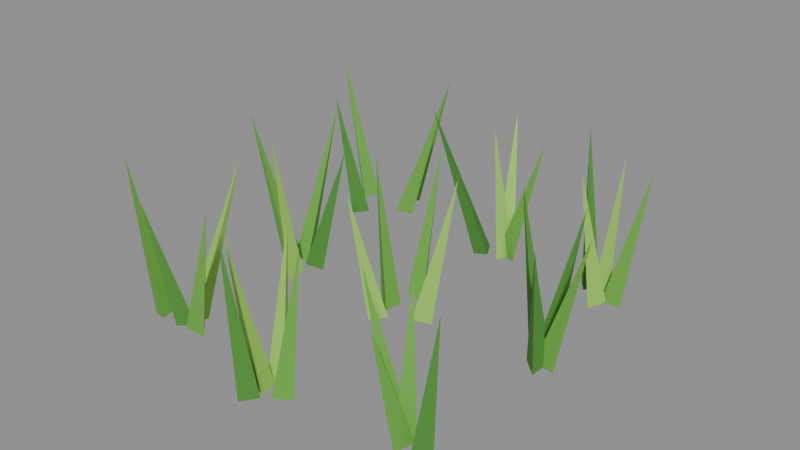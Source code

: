 # Source: wheat-2.blend  (saved by Blender 5.2.45; exported with 4.5.12 LTS)
import bpy
from mathutils import Matrix  # noqa: F401  (used for matrix-valued properties, if any)

bpy.ops.wm.read_factory_settings(use_empty=True)
scene = bpy.context.scene
scene.name = 'Scene'

# ---- collections
col_col_lowpoly = bpy.data.collections.new('COL_LowPoly'); scene.collection.children.link(col_col_lowpoly)

# ---- images (referenced by path relative to the original .blend; pixels are not part of the script)
import os
ASSET_DIR = os.environ.get("B2B_ASSET_DIR", "")  # directory of the original .blend (textures are referenced by path, not embedded)
HERE = os.path.dirname(os.path.abspath(__file__))  # packed textures are extracted next to this script under _unpacked/

def load_image(name, relpath, width, height, colorspace="sRGB"):
    """Load a texture the original file referenced (path relative to the .blend, or extracted next to this script)."""
    p = next((c for c in (os.path.join(HERE, relpath), os.path.join(ASSET_DIR, relpath)) if relpath and os.path.exists(c)), "")
    if p:
        img = bpy.data.images.load(p, check_existing=True)
        img.name = name
    else:  # same state as the original file: an image datablock whose file is absent (Cycles renders it pink)
        img = bpy.data.images.new(name, width, height)
        img.source = "FILE"
        img.filepath = "//" + (relpath or name)
    img.colorspace_settings.name = colorspace
    return img
img_wheat_2_basecolor = load_image('wheat-2_BaseColor', '_unpacked/wheat-2_BaseColor.e79397c7.png', 128, 32, 'sRGB')
img_wheat_2_maskmap = load_image('wheat-2_MaskMap', '_unpacked/wheat-2_MaskMap.d4cfea52.png', 128, 32, 'Non-Color')

# ---- materials (node trees are filled in below, after node groups)
mat_m_wheat_2 = bpy.data.materials.new('M_wheat-2')

# ---- material node trees
mat_m_wheat_2.use_nodes = True; mat_m_wheat_2.node_tree.nodes.clear()
_N = mat_m_wheat_2.node_tree.nodes; _L = mat_m_wheat_2.node_tree.links
n0 = _N.new('ShaderNodeBsdfPrincipled'); n0.name = 'Principled BSDF'; n0.location = (-200, 100)
n0.inputs[10].default_value = 0.005
n1 = _N.new('ShaderNodeOutputMaterial'); n1.name = 'Material Output'; n1.location = (200, 100)
n2 = _N.new('ShaderNodeTexImage'); n2.name = 'Image Texture'; n2.location = (0, 0)
n2.image = img_wheat_2_basecolor
n2.interpolation = 'Closest'
n3 = _N.new('ShaderNodeTexImage'); n3.name = 'Image Texture.001'; n3.location = (0, 0)
n3.image = img_wheat_2_maskmap
n3.interpolation = 'Closest'
n4 = _N.new('ShaderNodeSeparateColor'); n4.name = 'Separate Color'; n4.location = (0, 0)
n5 = _N.new('ShaderNodeMath'); n5.name = 'Math'; n5.location = (0, 0)
n5.operation = 'SUBTRACT'
n5.inputs[0].default_value = 1.0
_L.new(n0.outputs[0], n1.inputs[0])
_L.new(n2.outputs[0], n0.inputs[0])
_L.new(n3.outputs[0], n4.inputs[0])
_L.new(n4.outputs[0], n0.inputs[1])
_L.new(n3.outputs[1], n5.inputs[1])
_L.new(n5.outputs[0], n0.inputs[2])
n1.is_active_output = True

# ---- meshes
me_wheat_2 = bpy.data.meshes.new('wheat-2')
me_wheat_2.from_pydata([(-0.1768, -0.2645, 0.001376), (-0.2005, -0.2406, 0.009534), (-0.209, -0.2742, 0.009534), (-0.128, -0.277, 0.2532), (-0.216, -0.2194, 9.675e-05), (-0.2409, -0.2414, 0.01017), (-0.2078, -0.2515, 0.01017), (-0.1928, -0.1435, 0.2822), (-0.2977, -0.267, 0.003452), (-0.2652, -0.2779, 0.008496), (-0.2723, -0.244, 0.008496), (-0.3258, -0.2729, 0.2908), (-0.2368, -0.2728, 0.002222), (-0.208, -0.2548, 0.009111), (-0.2388, -0.2389, 0.009111), (-0.2533, -0.3048, 0.2416), (-0.1808, 0.02918, 0.0005589), (-0.2091, 0.04682, 0.009943), (-0.2095, 0.01219, 0.009943), (-0.1177, 0.02846, 0.2563), (-0.2282, 0.05099, 0.0004059), (-0.2471, 0.02359, 0.01002), (-0.2125, 0.02164, 0.01002), (-0.224, 0.1261, 0.2852), (-0.2785, 0.02185, 0.001496), (-0.2472, 0.009337, 0.009474), (-0.2527, 0.04354, 0.009474), (-0.3342, 0.01289, 0.2812), (-0.2007, -0.04035, 0.002581), (-0.1958, -0.006652, 0.008932), (-0.2279, -0.01976, 0.008932), (-0.1847, -0.07955, 0.2926), (-0.1994, 0.3135, 0.0003056), (-0.23, 0.3265, 0.01007), (-0.225, 0.2923, 0.01007), (-0.1354, 0.3228, 0.2496), (-0.23, 0.375, 0.0002227), (-0.2577, 0.3568, 0.01011), (-0.2263, 0.3421, 0.01011), (-0.2015, 0.4358, 0.2532), (-0.3381, 0.3206, 0.001496), (-0.3135, 0.2975, 0.009474), (-0.3061, 0.3314, 0.009474), (-0.3944, 0.333, 0.2858), (-0.2942, 0.2373, 0.002962), (-0.2661, 0.2567, 0.008741), (-0.2976, 0.2713, 0.008741), (-0.3069, 0.21, 0.2602), (0.06845, -0.2987, 0.003709), (0.03632, -0.2866, 0.008368), (0.04216, -0.3207, 0.008368), (0.09082, -0.2948, 0.2768), (0.01366, -0.2563, 0.004174), (-0.00266, -0.2866, 0.008135), (0.03196, -0.2855, 0.008135), (0.01316, -0.2411, 0.2699), (-0.006477, -0.3136, 0.002789), (0.02638, -0.3227, 0.008828), (0.01744, -0.2893, 0.008828), (-0.03808, -0.322, 0.2613), (0.00507, -0.356, 0.004692), (0.02824, -0.3304, 0.007876), (-0.005634, -0.3232, 0.007876), (0.002846, -0.3664, 0.2927), (0.09217, 0.008071, 0.002288), (0.06137, 0.02239, 0.009078), (0.06483, -0.01208, 0.009078), (0.1371, 0.01258, 0.285), (0.02009, 0.0791, 0.002126), (0.003904, 0.04929, 0.009159), (0.03852, 0.05062, 0.009159), (0.01842, 0.1226, 0.2679), (-0.01721, 0.005612, 0.004549), (0.01051, -0.01489, 0.007948), (0.01432, 0.01954, 0.007948), (-0.02853, 0.006868, 0.281), (0.0006759, -0.05078, 0.002464), (0.02818, -0.03076, 0.00899), (-0.003624, -0.01703, 0.00899), (-0.01281, -0.08204, 0.2472), (0.0697, 0.2818, 0.0001994), (0.04745, 0.3064, 0.01012), (0.03765, 0.2732, 0.01012), (0.1379, 0.2616, 0.2637), (0.03824, 0.3092, 0.001666), (0.03516, 0.2756, 0.009389), (0.0664, 0.2906, 0.009389), (0.01672, 0.3541, 0.2662), (-0.004955, 0.2604, 2.389e-05), (0.02807, 0.258, 0.01021), (0.01212, 0.2887, 0.01021), (-0.0784, 0.2223, 0.2881), (0.04687, 0.2606, 0.003867), (0.06583, 0.2892, 0.008289), (0.03124, 0.2912, 0.008289), (0.04577, 0.241, 0.2716), (0.3209, -0.2774, 0.00436), (0.2962, -0.2534, 0.008042), (0.2879, -0.2871, 0.008042), (0.3313, -0.2799, 0.2533), (0.2506, -0.2433, 0.003863), (0.2486, -0.2776, 0.008291), (0.2795, -0.2619, 0.008291), (0.2433, -0.2289, 0.2477), (0.2228, -0.2536, 0.0), (0.2463, -0.277, 0.01022), (0.2542, -0.2432, 0.01022), (0.1548, -0.2376, 0.2515), (0.2634, -0.2955, 0.0008878), (0.278, -0.2654, 0.009778), (0.2435, -0.2686, 0.009778), (0.2683, -0.3484, 0.2395), (0.3286, 0.01834, 0.0004682), (0.3095, 0.04564, 0.009988), (0.2956, 0.01393, 0.009988), (0.3944, -0.01057, 0.2784), (0.3009, 0.06546, 0.001528), (0.2767, 0.04197, 0.009458), (0.3102, 0.03305, 0.009458), (0.3134, 0.1122, 0.2536), (0.2703, 0.03807, 0.003221), (0.2964, 0.01592, 0.008612), (0.3023, 0.05005, 0.008612), (0.2378, 0.04375, 0.2951), (0.3075, -0.00784, 0.002129), (0.3141, 0.02544, 0.009157), (0.2814, 0.01383, 0.009157), (0.3201, -0.04316, 0.2431), (0.3113, 0.2586, 0.002478), (0.2858, 0.2812, 0.008983), (0.2793, 0.2471, 0.008983), (0.351, 0.251, 0.2765), (0.2722, 0.2904, 0.004431), (0.2532, 0.2617, 0.008007), (0.2877, 0.2596, 0.008007), (0.2729, 0.3011, 0.2618), (0.214, 0.2912, 0.004716), (0.2344, 0.2634, 0.007864), (0.2482, 0.2952, 0.007864), (0.2036, 0.2957, 0.3022), (0.2687, 0.2227, 0.001657), (0.2874, 0.2509, 0.009394), (0.2528, 0.2525, 0.009394), (0.2662, 0.1696, 0.2787)], [], [(0, 1, 3), (1, 2, 3), (2, 0, 3), (2, 1, 0), (4, 5, 7), (5, 6, 7), (6, 4, 7), (6, 5, 4), (8, 9, 11), (9, 10, 11), (10, 8, 11), (10, 9, 8), (12, 13, 15), (13, 14, 15), (14, 12, 15), (14, 13, 12), (16, 17, 19), (17, 18, 19), (18, 16, 19), (18, 17, 16), (20, 21, 23), (21, 22, 23), (22, 20, 23), (22, 21, 20), (24, 25, 27), (25, 26, 27), (26, 24, 27), (26, 25, 24), (28, 29, 31), (29, 30, 31), (30, 28, 31), (30, 29, 28), (32, 33, 35), (33, 34, 35), (34, 32, 35), (34, 33, 32), (36, 37, 39), (37, 38, 39), (38, 36, 39), (38, 37, 36), (40, 41, 43), (41, 42, 43), (42, 40, 43), (42, 41, 40), (44, 45, 47), (45, 46, 47), (46, 44, 47), (46, 45, 44), (48, 49, 51), (49, 50, 51), (50, 48, 51), (50, 49, 48), (52, 53, 55), (53, 54, 55), (54, 52, 55), (54, 53, 52), (56, 57, 59), (57, 58, 59), (58, 56, 59), (58, 57, 56), (60, 61, 63), (61, 62, 63), (62, 60, 63), (62, 61, 60), (64, 65, 67), (65, 66, 67), (66, 64, 67), (66, 65, 64), (68, 69, 71), (69, 70, 71), (70, 68, 71), (70, 69, 68), (72, 73, 75), (73, 74, 75), (74, 72, 75), (74, 73, 72), (76, 77, 79), (77, 78, 79), (78, 76, 79), (78, 77, 76), (80, 81, 83), (81, 82, 83), (82, 80, 83), (82, 81, 80), (84, 85, 87), (85, 86, 87), (86, 84, 87), (86, 85, 84), (88, 89, 91), (89, 90, 91), (90, 88, 91), (90, 89, 88), (92, 93, 95), (93, 94, 95), (94, 92, 95), (94, 93, 92), (96, 97, 99), (97, 98, 99), (98, 96, 99), (98, 97, 96), (100, 101, 103), (101, 102, 103), (102, 100, 103), (102, 101, 100), (104, 105, 107), (105, 106, 107), (106, 104, 107), (106, 105, 104), (108, 109, 111), (109, 110, 111), (110, 108, 111), (110, 109, 108), (112, 113, 115), (113, 114, 115), (114, 112, 115), (114, 113, 112), (116, 117, 119), (117, 118, 119), (118, 116, 119), (118, 117, 116), (120, 121, 123), (121, 122, 123), (122, 120, 123), (122, 121, 120), (124, 125, 127), (125, 126, 127), (126, 124, 127), (126, 125, 124), (128, 129, 131), (129, 130, 131), (130, 128, 131), (130, 129, 128), (132, 133, 135), (133, 134, 135), (134, 132, 135), (134, 133, 132), (136, 137, 139), (137, 138, 139), (138, 136, 139), (138, 137, 136), (140, 141, 143), (141, 142, 143), (142, 140, 143), (142, 141, 140)])
_uv = me_wheat_2.uv_layers.new(name='UVMap')
_uv.uv.foreach_set('vector', [0.1875, 0.75, 0.1875, 0.75, 0.1875, 0.75, 0.1875, 0.75, 0.1875, 0.75, 0.1875, 0.75, 0.1875, 0.75, 0.1875, 0.75, 0.1875, 0.75, 0.1875, 0.75, 0.1875, 0.75, 0.1875, 0.75, 0.0625, 0.75, 0.0625, 0.75, 0.0625, 0.75, 0.0625, 0.75, 0.0625, 0.75, 0.0625, 0.75, 0.0625, 0.75, 0.0625, 0.75, 0.0625, 0.75, 0.0625, 0.75, 0.0625, 0.75, 0.0625, 0.75, 0.1875, 0.75, 0.1875, 0.75, 0.1875, 0.75, 0.1875, 0.75, 0.1875, 0.75, 0.1875, 0.75, 0.1875, 0.75, 0.1875, 0.75, 0.1875, 0.75, 0.1875, 0.75, 0.1875, 0.75, 0.1875, 0.75, 0.3125, 0.75, 0.3125, 0.75, 0.3125, 0.75, 0.3125, 0.75, 0.3125, 0.75, 0.3125, 0.75, 0.3125, 0.75, 0.3125, 0.75, 0.3125, 0.75, 0.3125, 0.75, 0.3125, 0.75, 0.3125, 0.75, 0.3125, 0.75, 0.3125, 0.75, 0.3125, 0.75, 0.3125, 0.75, 0.3125, 0.75, 0.3125, 0.75, 0.3125, 0.75, 0.3125, 0.75, 0.3125, 0.75, 0.3125, 0.75, 0.3125, 0.75, 0.3125, 0.75, 0.1875, 0.75, 0.1875, 0.75, 0.1875, 0.75, 0.1875, 0.75, 0.1875, 0.75, 0.1875, 0.75, 0.1875, 0.75, 0.1875, 0.75, 0.1875, 0.75, 0.1875, 0.75, 0.1875, 0.75, 0.1875, 0.75, 0.1875, 0.75, 0.1875, 0.75, 0.1875, 0.75, 0.1875, 0.75, 0.1875, 0.75, 0.1875, 0.75, 0.1875, 0.75, 0.1875, 0.75, 0.1875, 0.75, 0.1875, 0.75, 0.1875, 0.75, 0.1875, 0.75, 0.0625, 0.75, 0.0625, 0.75, 0.0625, 0.75, 0.0625, 0.75, 0.0625, 0.75, 0.0625, 0.75, 0.0625, 0.75, 0.0625, 0.75, 0.0625, 0.75, 0.0625, 0.75, 0.0625, 0.75, 0.0625, 0.75, 0.1875, 0.75, 0.1875, 0.75, 0.1875, 0.75, 0.1875, 0.75, 0.1875, 0.75, 0.1875, 0.75, 0.1875, 0.75, 0.1875, 0.75, 0.1875, 0.75, 0.1875, 0.75, 0.1875, 0.75, 0.1875, 0.75, 0.1875, 0.75, 0.1875, 0.75, 0.1875, 0.75, 0.1875, 0.75, 0.1875, 0.75, 0.1875, 0.75, 0.1875, 0.75, 0.1875, 0.75, 0.1875, 0.75, 0.1875, 0.75, 0.1875, 0.75, 0.1875, 0.75, 0.1875, 0.75, 0.1875, 0.75, 0.1875, 0.75, 0.1875, 0.75, 0.1875, 0.75, 0.1875, 0.75, 0.1875, 0.75, 0.1875, 0.75, 0.1875, 0.75, 0.1875, 0.75, 0.1875, 0.75, 0.1875, 0.75, 0.3125, 0.75, 0.3125, 0.75, 0.3125, 0.75, 0.3125, 0.75, 0.3125, 0.75, 0.3125, 0.75, 0.3125, 0.75, 0.3125, 0.75, 0.3125, 0.75, 0.3125, 0.75, 0.3125, 0.75, 0.3125, 0.75, 0.1875, 0.75, 0.1875, 0.75, 0.1875, 0.75, 0.1875, 0.75, 0.1875, 0.75, 0.1875, 0.75, 0.1875, 0.75, 0.1875, 0.75, 0.1875, 0.75, 0.1875, 0.75, 0.1875, 0.75, 0.1875, 0.75, 0.0625, 0.75, 0.0625, 0.75, 0.0625, 0.75, 0.0625, 0.75, 0.0625, 0.75, 0.0625, 0.75, 0.0625, 0.75, 0.0625, 0.75, 0.0625, 0.75, 0.0625, 0.75, 0.0625, 0.75, 0.0625, 0.75, 0.0625, 0.75, 0.0625, 0.75, 0.0625, 0.75, 0.0625, 0.75, 0.0625, 0.75, 0.0625, 0.75, 0.0625, 0.75, 0.0625, 0.75, 0.0625, 0.75, 0.0625, 0.75, 0.0625, 0.75, 0.0625, 0.75, 0.3125, 0.75, 0.3125, 0.75, 0.3125, 0.75, 0.3125, 0.75, 0.3125, 0.75, 0.3125, 0.75, 0.3125, 0.75, 0.3125, 0.75, 0.3125, 0.75, 0.3125, 0.75, 0.3125, 0.75, 0.3125, 0.75, 0.0625, 0.75, 0.0625, 0.75, 0.0625, 0.75, 0.0625, 0.75, 0.0625, 0.75, 0.0625, 0.75, 0.0625, 0.75, 0.0625, 0.75, 0.0625, 0.75, 0.0625, 0.75, 0.0625, 0.75, 0.0625, 0.75, 0.1875, 0.75, 0.1875, 0.75, 0.1875, 0.75, 0.1875, 0.75, 0.1875, 0.75, 0.1875, 0.75, 0.1875, 0.75, 0.1875, 0.75, 0.1875, 0.75, 0.1875, 0.75, 0.1875, 0.75, 0.1875, 0.75, 0.1875, 0.75, 0.1875, 0.75, 0.1875, 0.75, 0.1875, 0.75, 0.1875, 0.75, 0.1875, 0.75, 0.1875, 0.75, 0.1875, 0.75, 0.1875, 0.75, 0.1875, 0.75, 0.1875, 0.75, 0.1875, 0.75, 0.0625, 0.75, 0.0625, 0.75, 0.0625, 0.75, 0.0625, 0.75, 0.0625, 0.75, 0.0625, 0.75, 0.0625, 0.75, 0.0625, 0.75, 0.0625, 0.75, 0.0625, 0.75, 0.0625, 0.75, 0.0625, 0.75, 0.1875, 0.75, 0.1875, 0.75, 0.1875, 0.75, 0.1875, 0.75, 0.1875, 0.75, 0.1875, 0.75, 0.1875, 0.75, 0.1875, 0.75, 0.1875, 0.75, 0.1875, 0.75, 0.1875, 0.75, 0.1875, 0.75, 0.0625, 0.75, 0.0625, 0.75, 0.0625, 0.75, 0.0625, 0.75, 0.0625, 0.75, 0.0625, 0.75, 0.0625, 0.75, 0.0625, 0.75, 0.0625, 0.75, 0.0625, 0.75, 0.0625, 0.75, 0.0625, 0.75, 0.3125, 0.75, 0.3125, 0.75, 0.3125, 0.75, 0.3125, 0.75, 0.3125, 0.75, 0.3125, 0.75, 0.3125, 0.75, 0.3125, 0.75, 0.3125, 0.75, 0.3125, 0.75, 0.3125, 0.75, 0.3125, 0.75, 0.0625, 0.75, 0.0625, 0.75, 0.0625, 0.75, 0.0625, 0.75, 0.0625, 0.75, 0.0625, 0.75, 0.0625, 0.75, 0.0625, 0.75, 0.0625, 0.75, 0.0625, 0.75, 0.0625, 0.75, 0.0625, 0.75, 0.3125, 0.75, 0.3125, 0.75, 0.3125, 0.75, 0.3125, 0.75, 0.3125, 0.75, 0.3125, 0.75, 0.3125, 0.75, 0.3125, 0.75, 0.3125, 0.75, 0.3125, 0.75, 0.3125, 0.75, 0.3125, 0.75, 0.1875, 0.75, 0.1875, 0.75, 0.1875, 0.75, 0.1875, 0.75, 0.1875, 0.75, 0.1875, 0.75, 0.1875, 0.75, 0.1875, 0.75, 0.1875, 0.75, 0.1875, 0.75, 0.1875, 0.75, 0.1875, 0.75, 0.1875, 0.75, 0.1875, 0.75, 0.1875, 0.75, 0.1875, 0.75, 0.1875, 0.75, 0.1875, 0.75, 0.1875, 0.75, 0.1875, 0.75, 0.1875, 0.75, 0.1875, 0.75, 0.1875, 0.75, 0.1875, 0.75, 0.1875, 0.75, 0.1875, 0.75, 0.1875, 0.75, 0.1875, 0.75, 0.1875, 0.75, 0.1875, 0.75, 0.1875, 0.75, 0.1875, 0.75, 0.1875, 0.75, 0.1875, 0.75, 0.1875, 0.75, 0.1875, 0.75, 0.1875, 0.75, 0.1875, 0.75, 0.1875, 0.75, 0.1875, 0.75, 0.1875, 0.75, 0.1875, 0.75, 0.1875, 0.75, 0.1875, 0.75, 0.1875, 0.75, 0.1875, 0.75, 0.1875, 0.75, 0.1875, 0.75, 0.3125, 0.75, 0.3125, 0.75, 0.3125, 0.75, 0.3125, 0.75, 0.3125, 0.75, 0.3125, 0.75, 0.3125, 0.75, 0.3125, 0.75, 0.3125, 0.75, 0.3125, 0.75, 0.3125, 0.75, 0.3125, 0.75, 0.3125, 0.75, 0.3125, 0.75, 0.3125, 0.75, 0.3125, 0.75, 0.3125, 0.75, 0.3125, 0.75, 0.3125, 0.75, 0.3125, 0.75, 0.3125, 0.75, 0.3125, 0.75, 0.3125, 0.75, 0.3125, 0.75, 0.3125, 0.75, 0.3125, 0.75, 0.3125, 0.75, 0.3125, 0.75, 0.3125, 0.75, 0.3125, 0.75, 0.3125, 0.75, 0.3125, 0.75, 0.3125, 0.75, 0.3125, 0.75, 0.3125, 0.75, 0.3125, 0.75, 0.1875, 0.75, 0.1875, 0.75, 0.1875, 0.75, 0.1875, 0.75, 0.1875, 0.75, 0.1875, 0.75, 0.1875, 0.75, 0.1875, 0.75, 0.1875, 0.75, 0.1875, 0.75, 0.1875, 0.75, 0.1875, 0.75, 0.0625, 0.75, 0.0625, 0.75, 0.0625, 0.75, 0.0625, 0.75, 0.0625, 0.75, 0.0625, 0.75, 0.0625, 0.75, 0.0625, 0.75, 0.0625, 0.75, 0.0625, 0.75, 0.0625, 0.75, 0.0625, 0.75, 0.3125, 0.75, 0.3125, 0.75, 0.3125, 0.75, 0.3125, 0.75, 0.3125, 0.75, 0.3125, 0.75, 0.3125, 0.75, 0.3125, 0.75, 0.3125, 0.75, 0.3125, 0.75, 0.3125, 0.75, 0.3125, 0.75, 0.0625, 0.75, 0.0625, 0.75, 0.0625, 0.75, 0.0625, 0.75, 0.0625, 0.75, 0.0625, 0.75, 0.0625, 0.75, 0.0625, 0.75, 0.0625, 0.75, 0.0625, 0.75, 0.0625, 0.75, 0.0625, 0.75])
me_wheat_2.materials.append(mat_m_wheat_2)
me_wheat_2.update()

# ---- objects
ob_wheat_2 = bpy.data.objects.new('wheat-2', me_wheat_2)

# ---- transforms, parenting, visibility, modifiers, constraints
ob_wheat_2.location = (0.0, 0.0, 0.0)

# ---- collection membership
col_col_lowpoly.objects.link(ob_wheat_2)

# ---- scene / render settings (as saved in the file)
scene.frame_start = 1; scene.frame_end = 250; scene.frame_set(1)
scene.render.engine = 'BLENDER_EEVEE_NEXT'
scene.render.bake_bias = 0.0
scene.render.bake_samples = 0
scene.render.compositor_device = 'GPU'
scene.eevee.use_volume_custom_range = False
scene.eevee.fast_gi_thickness_near = 0.1
scene.eevee.fast_gi_thickness_far = 0.0
scene.eevee.ray_tracing_options.screen_trace_thickness = 0.1
bpy.context.view_layer.update()

# ---- added for rendering (the .blend has no active camera and no usable light): camera, sun + grey world if the file has none
cam_auto = bpy.data.cameras.new('AutoCamera')
cam_auto.lens = 50.0
cam_auto.sensor_width = 36.0
cam_auto.clip_end = 1000.0
ob_auto_camera = bpy.data.objects.new('AutoCamera', cam_auto)
scene.collection.objects.link(ob_auto_camera)
ob_auto_camera.location = (1.07785, -1.25869, 1.01339)
ob_auto_camera.rotation_euler = (1.09748, -7.21219e-08, 0.694738)
scene.camera = ob_auto_camera
light_auto_sun = bpy.data.lights.new('AutoSun', 'SUN')
light_auto_sun.energy = 3.0
light_auto_sun.angle = 0.0523599
ob_auto_sun = bpy.data.objects.new('AutoSun', light_auto_sun)
scene.collection.objects.link(ob_auto_sun)
ob_auto_sun.rotation_euler = (0.872665, 0.174533, 0.523599)
if scene.world is None:
    world_auto = bpy.data.worlds.new('AutoWorld')
    world_auto.color = (0.3, 0.3, 0.3)
    scene.world = world_auto
bpy.context.view_layer.update()
